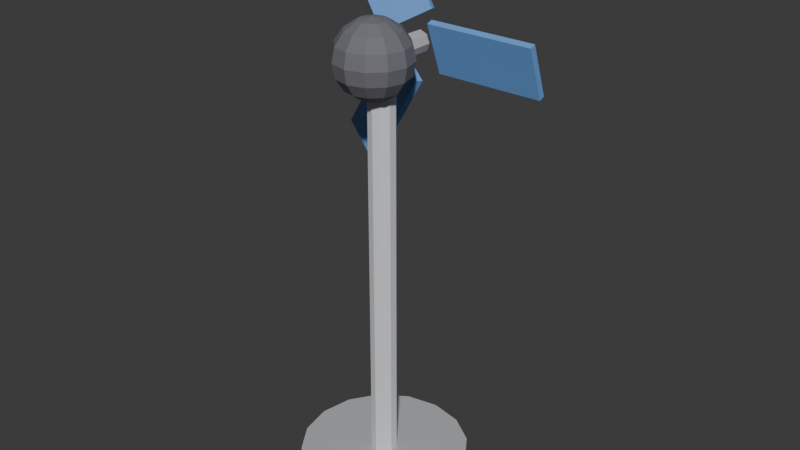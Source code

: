 # Source: ELET_Ventilador_v01.blend  (saved by Blender 4.2.66; exported with 4.5.12 LTS)
import bpy
from mathutils import Matrix  # noqa: F401  (used for matrix-valued properties, if any)

bpy.ops.wm.read_factory_settings(use_empty=True)
scene = bpy.context.scene
scene.name = 'Scene'

# ---- collections
col_collection = bpy.data.collections.new('Collection'); scene.collection.children.link(col_collection)
col_arte_quadrogrande_v01 = bpy.data.collections.new('ARTE_QuadroGrande_v01'); scene.collection.children.link(col_arte_quadrogrande_v01)
col_arte_espelho_v01 = bpy.data.collections.new('ARTE_Espelho_v01'); scene.collection.children.link(col_arte_espelho_v01)
col_arte_poster_v01 = bpy.data.collections.new('ARTE_Poster_v01'); scene.collection.children.link(col_arte_poster_v01)
col_arte_relogiosala_v01 = bpy.data.collections.new('ARTE_RelogioSala_v01'); scene.collection.children.link(col_arte_relogiosala_v01)
col_elet_videogame_v01 = bpy.data.collections.new('ELET_Videogame_v01'); scene.collection.children.link(col_elet_videogame_v01)
col_elet_caixasom_v01 = bpy.data.collections.new('ELET_CaixaSom_v01'); scene.collection.children.link(col_elet_caixasom_v01)
col_elet_notebook_v01 = bpy.data.collections.new('ELET_Notebook_v01'); scene.collection.children.link(col_elet_notebook_v01)
col_elet_ventilador_v01 = bpy.data.collections.new('ELET_Ventilador_v01'); scene.collection.children.link(col_elet_ventilador_v01)

# ---- materials (node trees are filled in below, after node groups)
mat_polyroom_pbr_001 = bpy.data.materials.new('Polyroom_PBR.001')

# ---- material node trees
mat_polyroom_pbr_001.use_nodes = True; mat_polyroom_pbr_001.node_tree.nodes.clear()
_N = mat_polyroom_pbr_001.node_tree.nodes; _L = mat_polyroom_pbr_001.node_tree.links
n0 = _N.new('ShaderNodeBsdfPrincipled'); n0.name = 'Principled BSDF'; n0.location = (0, 0)
n0.inputs[2].default_value = 0.8
n1 = _N.new('ShaderNodeOutputMaterial'); n1.name = 'Material Output'; n1.location = (300, 0)
n2 = _N.new('ShaderNodeVertexColor'); n2.name = 'Color Attribute'; n2.location = (-300, 0)
n2.layer_name = 'Color'
_L.new(n0.outputs[0], n1.inputs[0])
_L.new(n2.outputs[0], n0.inputs[0])
n1.is_active_output = True

# ---- world
world_world = bpy.data.worlds.new('World'); scene.world = world_world
world_world.use_nodes = True; world_world.node_tree.nodes.clear()
_N = world_world.node_tree.nodes; _L = world_world.node_tree.links
n0 = _N.new('ShaderNodeOutputWorld'); n0.name = 'World Output'; n0.location = (300, 300)
n1 = _N.new('ShaderNodeBackground'); n1.name = 'Background'; n1.location = (10, 300)
n1.inputs[0].default_value = (0.05088, 0.05088, 0.05088, 1.0)
_L.new(n1.outputs[0], n0.inputs[0])
n0.is_active_output = True
world_world.color = (0.05088, 0.05088, 0.05088)
world_world.sun_shadow_jitter_overblur = 0.0

# ---- meshes
me_cylinder = bpy.data.meshes.new('Cylinder')
me_cylinder.from_pydata([(0.0, 0.16, 0.0), (0.0, 0.16, 0.04), (0.06123, 0.1478, 0.0), (0.06123, 0.1478, 0.04), (0.1131, 0.1131, 0.0), (0.1131, 0.1131, 0.04), (0.1478, 0.06123, 0.0), (0.1478, 0.06123, 0.04), (0.16, 0.0, 0.0), (0.16, 0.0, 0.04), (0.1478, -0.06123, 0.0), (0.1478, -0.06123, 0.04), (0.1131, -0.1131, 0.0), (0.1131, -0.1131, 0.04), (0.06123, -0.1478, 0.0), (0.06123, -0.1478, 0.04), (0.0, -0.16, 0.0), (0.0, -0.16, 0.04), (-0.06123, -0.1478, 0.0), (-0.06123, -0.1478, 0.04), (-0.1131, -0.1131, 0.0), (-0.1131, -0.1131, 0.04), (-0.1478, -0.06123, 0.0), (-0.1478, -0.06123, 0.04), (-0.16, 0.0, 0.0), (-0.16, 0.0, 0.04), (-0.1478, 0.06123, 0.0), (-0.1478, 0.06123, 0.04), (-0.1131, 0.1131, 0.0), (-0.1131, 0.1131, 0.04), (-0.06123, 0.1478, 0.0), (-0.06123, 0.1478, 0.04), (0.0, 0.025, 0.04), (0.0, 0.025, 0.79), (0.01469, 0.02023, 0.04), (0.01469, 0.02023, 0.79), (0.02378, 0.007725, 0.04), (0.02378, 0.007725, 0.79), (0.02378, -0.007725, 0.04), (0.02378, -0.007725, 0.79), (0.01469, -0.02023, 0.04), (0.01469, -0.02023, 0.79), (0.0, -0.025, 0.04), (0.0, -0.025, 0.79), (-0.01469, -0.02023, 0.04), (-0.01469, -0.02023, 0.79), (-0.02378, -0.007725, 0.04), (-0.02378, -0.007725, 0.79), (-0.02378, 0.007725, 0.04), (-0.02378, 0.007725, 0.79), (-0.01469, 0.02023, 0.04), (-0.01469, 0.02023, 0.79), (0.0, 0.006788, 0.8847), (0.0, 0.0295, 0.8695), (0.01339, 0.003199, 0.8847), (0.02475, 0.02287, 0.8695), (0.03234, 0.03601, 0.8468), (0.035, 0.04062, 0.82), (0.03234, 0.03601, 0.7932), (0.02475, 0.02287, 0.7705), (0.01339, 0.003199, 0.7553), (0.0232, -0.006606, 0.8847), (0.04287, 0.004749, 0.8695), (0.05601, 0.01234, 0.8468), (0.06062, 0.015, 0.82), (0.05601, 0.01234, 0.7932), (0.04287, 0.004749, 0.7705), (0.0232, -0.006606, 0.7553), (0.02679, -0.02, 0.8847), (0.0495, -0.02, 0.8695), (0.06467, -0.02, 0.8468), (0.07, -0.02, 0.82), (0.06467, -0.02, 0.7932), (0.0495, -0.02, 0.7705), (0.02679, -0.02, 0.7553), (0.0232, -0.03339, 0.8847), (0.04287, -0.04475, 0.8695), (0.05601, -0.05234, 0.8468), (0.06062, -0.055, 0.82), (0.05601, -0.05234, 0.7932), (0.04287, -0.04475, 0.7705), (0.0232, -0.03339, 0.7553), (0.01339, -0.0432, 0.8847), (0.02475, -0.06287, 0.8695), (0.03234, -0.07601, 0.8468), (0.035, -0.08062, 0.82), (0.03234, -0.07601, 0.7932), (0.02475, -0.06287, 0.7705), (0.01339, -0.0432, 0.7553), (-9.313e-10, -0.04679, 0.8847), (0.0, -0.0695, 0.8695), (-1.863e-09, -0.08467, 0.8468), (0.0, -0.09, 0.82), (-1.863e-09, -0.08467, 0.7932), (0.0, -0.0695, 0.7705), (-9.313e-10, -0.04679, 0.7553), (-0.01339, -0.0432, 0.8847), (-0.02475, -0.06287, 0.8695), (-0.03234, -0.07601, 0.8468), (-0.035, -0.08062, 0.82), (-0.03234, -0.07601, 0.7932), (-0.02475, -0.06287, 0.7705), (-0.01339, -0.0432, 0.7553), (0.0, -0.02, 0.89), (-0.0232, -0.03339, 0.8847), (-0.04287, -0.04475, 0.8695), (-0.05601, -0.05234, 0.8468), (-0.06062, -0.055, 0.82), (-0.05601, -0.05234, 0.7932), (-0.04287, -0.04475, 0.7705), (-0.0232, -0.03339, 0.7553), (0.0, -0.02, 0.75), (-0.02679, -0.02, 0.8847), (-0.0495, -0.02, 0.8695), (-0.06467, -0.02, 0.8468), (-0.07, -0.02, 0.82), (-0.06467, -0.02, 0.7932), (-0.0495, -0.02, 0.7705), (-0.02679, -0.02, 0.7553), (-0.0232, -0.006606, 0.8847), (-0.04287, 0.004749, 0.8695), (-0.05601, 0.01234, 0.8468), (-0.06062, 0.015, 0.82), (-0.05601, 0.01234, 0.7932), (-0.04287, 0.004749, 0.7705), (-0.0232, -0.006606, 0.7553), (-0.01339, 0.003199, 0.8847), (-0.02475, 0.02287, 0.8695), (-0.03234, 0.03601, 0.8468), (-0.035, 0.04062, 0.82), (-0.03234, 0.03601, 0.7932), (-0.02475, 0.02287, 0.7705), (-0.01339, 0.003199, 0.7553), (0.0, 0.04467, 0.8468), (0.0, 0.05, 0.82), (0.0, 0.04467, 0.7932), (1.863e-09, 0.0295, 0.7705), (9.313e-10, 0.006788, 0.7553), (0.0, 0.1, 0.84), (0.0, 0.0, 0.84), (0.01414, 0.1, 0.8341), (0.01414, 0.0, 0.8341), (0.02, 0.1, 0.82), (0.02, 0.0, 0.82), (0.01414, 0.1, 0.8059), (0.01414, 0.0, 0.8059), (0.0, 0.1, 0.8), (0.0, 0.0, 0.8), (-0.01414, 0.1, 0.8059), (-0.01414, 0.0, 0.8059), (-0.02, 0.1, 0.82), (-0.02, 0.0, 0.82), (-0.01414, 0.1, 0.8341), (-0.01414, 0.0, 0.8341), (0.04, 0.1015, 0.771), (0.04, 0.06722, 0.8649), (0.04, 0.1128, 0.7751), (0.04, 0.07849, 0.869), (0.24, 0.1015, 0.771), (0.24, 0.06722, 0.8649), (0.24, 0.1128, 0.7751), (0.24, 0.07849, 0.869), (0.02246, 0.1015, 0.8792), (-0.05889, 0.06722, 0.8322), (0.01889, 0.1128, 0.8771), (-0.06246, 0.07849, 0.8301), (-0.07754, 0.1015, 1.052), (-0.1589, 0.06722, 1.005), (-0.08111, 0.1128, 1.05), (-0.1625, 0.07849, 1.003), (-0.06246, 0.1015, 0.8099), (0.01889, 0.06722, 0.7629), (-0.05889, 0.1128, 0.8078), (0.02246, 0.07849, 0.7608), (-0.1625, 0.1015, 0.6367), (-0.08111, 0.06722, 0.5897), (-0.1589, 0.1128, 0.6346), (-0.07754, 0.07849, 0.5876)], [], [(0, 1, 3, 2), (2, 3, 5, 4), (4, 5, 7, 6), (6, 7, 9, 8), (8, 9, 11, 10), (10, 11, 13, 12), (12, 13, 15, 14), (14, 15, 17, 16), (16, 17, 19, 18), (18, 19, 21, 20), (20, 21, 23, 22), (22, 23, 25, 24), (24, 25, 27, 26), (26, 27, 29, 28), (3, 1, 31, 29, 27, 25, 23, 21, 19, 17, 15, 13, 11, 9, 7, 5), (28, 29, 31, 30), (30, 31, 1, 0), (0, 2, 4, 6, 8, 10, 12, 14, 16, 18, 20, 22, 24, 26, 28, 30), (32, 33, 35, 34), (34, 35, 37, 36), (36, 37, 39, 38), (38, 39, 41, 40), (40, 41, 43, 42), (42, 43, 45, 44), (44, 45, 47, 46), (46, 47, 49, 48), (35, 33, 51, 49, 47, 45, 43, 41, 39, 37), (48, 49, 51, 50), (50, 51, 33, 32), (32, 34, 36, 38, 40, 42, 44, 46, 48, 50), (134, 133, 56, 57), (53, 52, 54, 55), (137, 136, 59, 60), (135, 134, 57, 58), (133, 53, 55, 56), (52, 103, 54), (111, 137, 60), (136, 135, 58, 59), (60, 59, 66, 67), (58, 57, 64, 65), (56, 55, 62, 63), (54, 103, 61), (111, 60, 67), (59, 58, 65, 66), (57, 56, 63, 64), (55, 54, 61, 62), (61, 103, 68), (111, 67, 74), (66, 65, 72, 73), (64, 63, 70, 71), (62, 61, 68, 69), (67, 66, 73, 74), (65, 64, 71, 72), (63, 62, 69, 70), (73, 72, 79, 80), (71, 70, 77, 78), (69, 68, 75, 76), (74, 73, 80, 81), (72, 71, 78, 79), (70, 69, 76, 77), (68, 103, 75), (111, 74, 81), (81, 80, 87, 88), (79, 78, 85, 86), (77, 76, 83, 84), (75, 103, 82), (111, 81, 88), (80, 79, 86, 87), (78, 77, 84, 85), (76, 75, 82, 83), (86, 85, 92, 93), (84, 83, 90, 91), (82, 103, 89), (111, 88, 95), (87, 86, 93, 94), (85, 84, 91, 92), (83, 82, 89, 90), (88, 87, 94, 95), (111, 95, 102), (94, 93, 100, 101), (92, 91, 98, 99), (90, 89, 96, 97), (95, 94, 101, 102), (93, 92, 99, 100), (91, 90, 97, 98), (89, 103, 96), (99, 98, 106, 107), (97, 96, 104, 105), (102, 101, 109, 110), (100, 99, 107, 108), (98, 97, 105, 106), (96, 103, 104), (111, 102, 110), (101, 100, 108, 109), (110, 109, 117, 118), (108, 107, 115, 116), (106, 105, 113, 114), (104, 103, 112), (111, 110, 118), (109, 108, 116, 117), (107, 106, 114, 115), (105, 104, 112, 113), (114, 113, 120, 121), (112, 103, 119), (111, 118, 125), (117, 116, 123, 124), (115, 114, 121, 122), (113, 112, 119, 120), (118, 117, 124, 125), (116, 115, 122, 123), (111, 125, 132), (124, 123, 130, 131), (122, 121, 128, 129), (120, 119, 126, 127), (125, 124, 131, 132), (123, 122, 129, 130), (121, 120, 127, 128), (119, 103, 126), (127, 126, 52, 53), (132, 131, 136, 137), (130, 129, 134, 135), (128, 127, 53, 133), (126, 103, 52), (111, 132, 137), (131, 130, 135, 136), (129, 128, 133, 134), (138, 139, 141, 140), (140, 141, 143, 142), (142, 143, 145, 144), (144, 145, 147, 146), (146, 147, 149, 148), (148, 149, 151, 150), (141, 139, 153, 151, 149, 147, 145, 143), (150, 151, 153, 152), (152, 153, 139, 138), (138, 140, 142, 144, 146, 148, 150, 152), (154, 155, 157, 156), (156, 157, 161, 160), (160, 161, 159, 158), (158, 159, 155, 154), (156, 160, 158, 154), (161, 157, 155, 159), (162, 163, 165, 164), (164, 165, 169, 168), (168, 169, 167, 166), (166, 167, 163, 162), (164, 168, 166, 162), (169, 165, 163, 167), (170, 171, 173, 172), (172, 173, 177, 176), (176, 177, 175, 174), (174, 175, 171, 170), (172, 176, 174, 170), (177, 173, 171, 175)])
_uv = me_cylinder.uv_layers.new(name='UVMap')
_uv.uv.foreach_set('vector', [0.3119, 0.7496, 0.2669, 0.7496, 0.2669, 0.6807, 0.3119, 0.6807, 0.3119, 0.6807, 0.2669, 0.6807, 0.2669, 0.6223, 0.3119, 0.6223, 0.3745, 0.8769, 0.3295, 0.8769, 0.3295, 0.8185, 0.3745, 0.8185, 0.3745, 0.8185, 0.3295, 0.8185, 0.3295, 0.7496, 0.3745, 0.7496, 0.3745, 0.7496, 0.3295, 0.7496, 0.3295, 0.6807, 0.3745, 0.6807, 0.3745, 0.6807, 0.3295, 0.6807, 0.3295, 0.6223, 0.3745, 0.6223, 0.4372, 0.8769, 0.3922, 0.8769, 0.3922, 0.8185, 0.4372, 0.8185, 0.4372, 0.8185, 0.3922, 0.8185, 0.3922, 0.7496, 0.4372, 0.7496, 0.4372, 0.7496, 0.3922, 0.7496, 0.3922, 0.6807, 0.4372, 0.6807, 0.4372, 0.6807, 0.3922, 0.6807, 0.3922, 0.6223, 0.4372, 0.6223, 0.4998, 0.8769, 0.4548, 0.8769, 0.4548, 0.8185, 0.4998, 0.8185, 0.4998, 0.8185, 0.4548, 0.8185, 0.4548, 0.7496, 0.4998, 0.7496, 0.4998, 0.7496, 0.4548, 0.7496, 0.4548, 0.6807, 0.4998, 0.6807, 0.4998, 0.6807, 0.4548, 0.6807, 0.4548, 0.6223, 0.4998, 0.6223, 0.335, 0.08538, 0.3619, 0.1503, 0.3619, 0.2205, 0.335, 0.2854, 0.2854, 0.3351, 0.2205, 0.3619, 0.1502, 0.3619, 0.08536, 0.3351, 0.0357, 0.2854, 0.008823, 0.2205, 0.008823, 0.1503, 0.0357, 0.08536, 0.08536, 0.0357, 0.1502, 0.008823, 0.2205, 0.008828, 0.2854, 0.03571, 0.3119, 0.8769, 0.2669, 0.8769, 0.2669, 0.8185, 0.3119, 0.8185, 0.3119, 0.8185, 0.2669, 0.8185, 0.2669, 0.7496, 0.3119, 0.7496, 0.7326, 0.1503, 0.7326, 0.2205, 0.7057, 0.2854, 0.6561, 0.3351, 0.5912, 0.3619, 0.5209, 0.3619, 0.4561, 0.3351, 0.4064, 0.2854, 0.3795, 0.2205, 0.3795, 0.1503, 0.4064, 0.08536, 0.4561, 0.0357, 0.5209, 0.008823, 0.5912, 0.008828, 0.6561, 0.03571, 0.7057, 0.08538, 0.8931, 0.8527, 0.8931, 0.008823, 0.9096, 0.008823, 0.9096, 0.8527, 0.7502, 0.8527, 0.7502, 0.008823, 0.7643, 0.008823, 0.7643, 0.8527, 0.7643, 0.8527, 0.7643, 0.008823, 0.7817, 0.008823, 0.7817, 0.8527, 0.7817, 0.8527, 0.7817, 0.008823, 0.7958, 0.008823, 0.7958, 0.8527, 0.9273, 0.8527, 0.9273, 0.008823, 0.9438, 0.008823, 0.9438, 0.8527, 0.9438, 0.8527, 0.9438, 0.008823, 0.9603, 0.008823, 0.9603, 0.8527, 0.8134, 0.8527, 0.8134, 0.008823, 0.8275, 0.008823, 0.8275, 0.8527, 0.8275, 0.8527, 0.8275, 0.008823, 0.8448, 0.008823, 0.8448, 0.8527, 0.5442, 0.8765, 0.5608, 0.8819, 0.571, 0.896, 0.571, 0.9133, 0.5608, 0.9274, 0.5442, 0.9328, 0.5277, 0.9274, 0.5175, 0.9133, 0.5175, 0.896, 0.5277, 0.8819, 0.8448, 0.8527, 0.8448, 0.008823, 0.8589, 0.008823, 0.8589, 0.8527, 0.8766, 0.8527, 0.8766, 0.008823, 0.8931, 0.008823, 0.8931, 0.8527, 0.3102, 0.8999, 0.3204, 0.9139, 0.3204, 0.9313, 0.3102, 0.9454, 0.2936, 0.9508, 0.2771, 0.9454, 0.2669, 0.9313, 0.2669, 0.9139, 0.2771, 0.8999, 0.2936, 0.8945, 0.6821, 0.678, 0.6821, 0.6478, 0.7185, 0.6478, 0.7215, 0.678, 0.1379, 0.8105, 0.1622, 0.817, 0.1622, 0.8326, 0.1379, 0.8393, 0.6001, 0.7974, 0.6251, 0.7907, 0.6251, 0.8195, 0.6001, 0.813, 0.6821, 0.7081, 0.6821, 0.678, 0.7215, 0.678, 0.7185, 0.7081, 0.6821, 0.6478, 0.6821, 0.6223, 0.7099, 0.6223, 0.7185, 0.6478, 0.1622, 0.817, 0.1912, 0.8248, 0.1622, 0.8326, 0.5709, 0.8052, 0.6001, 0.7974, 0.6001, 0.813, 0.6821, 0.7336, 0.6821, 0.7081, 0.7185, 0.7081, 0.7099, 0.7336, 0.6001, 0.813, 0.6251, 0.8195, 0.6106, 0.8445, 0.5923, 0.8265, 0.2237, 0.7483, 0.1935, 0.7535, 0.1935, 0.7247, 0.2237, 0.7217, 0.1634, 0.7483, 0.1379, 0.7335, 0.1379, 0.7131, 0.1634, 0.7217, 0.1622, 0.8326, 0.1912, 0.8248, 0.17, 0.8462, 0.5709, 0.8052, 0.6001, 0.813, 0.5923, 0.8265, 0.2492, 0.7335, 0.2237, 0.7483, 0.2237, 0.7217, 0.2492, 0.7131, 0.1935, 0.7535, 0.1634, 0.7483, 0.1634, 0.7217, 0.1935, 0.7247, 0.1379, 0.8393, 0.1622, 0.8326, 0.17, 0.8462, 0.1523, 0.8643, 0.17, 0.8462, 0.1912, 0.8248, 0.1835, 0.854, 0.5709, 0.8052, 0.5923, 0.8265, 0.5788, 0.8343, 0.2492, 0.7131, 0.2237, 0.7217, 0.2237, 0.6853, 0.2492, 0.6853, 0.1935, 0.7247, 0.1634, 0.7217, 0.1634, 0.6853, 0.1935, 0.6853, 0.1523, 0.8643, 0.17, 0.8462, 0.1835, 0.854, 0.1772, 0.8787, 0.5923, 0.8265, 0.6106, 0.8445, 0.5857, 0.8589, 0.5788, 0.8343, 0.2237, 0.7217, 0.1935, 0.7247, 0.1935, 0.6853, 0.2237, 0.6853, 0.1634, 0.7217, 0.1379, 0.7131, 0.1379, 0.6853, 0.1634, 0.6853, 0.2492, 0.6853, 0.2237, 0.6853, 0.2237, 0.6489, 0.2492, 0.6574, 0.1935, 0.6853, 0.1634, 0.6853, 0.1634, 0.6489, 0.1935, 0.6459, 0.1772, 0.8787, 0.1835, 0.854, 0.1991, 0.854, 0.206, 0.8787, 0.5788, 0.8343, 0.5857, 0.8589, 0.5569, 0.8589, 0.5632, 0.8343, 0.2237, 0.6853, 0.1935, 0.6853, 0.1935, 0.6459, 0.2237, 0.6489, 0.1634, 0.6853, 0.1379, 0.6853, 0.1379, 0.6574, 0.1634, 0.6489, 0.1835, 0.854, 0.1912, 0.8248, 0.1991, 0.854, 0.5709, 0.8052, 0.5788, 0.8343, 0.5632, 0.8343, 0.5632, 0.8343, 0.5569, 0.8589, 0.5319, 0.8445, 0.5497, 0.8265, 0.5227, 0.7081, 0.5175, 0.678, 0.5463, 0.678, 0.5493, 0.7081, 0.1634, 0.6489, 0.1379, 0.6574, 0.1379, 0.6371, 0.1634, 0.6223, 0.1991, 0.854, 0.1912, 0.8248, 0.2126, 0.8462, 0.5709, 0.8052, 0.5632, 0.8343, 0.5497, 0.8265, 0.2492, 0.6574, 0.2237, 0.6489, 0.2237, 0.6223, 0.2492, 0.6371, 0.5175, 0.678, 0.5227, 0.6478, 0.5493, 0.6478, 0.5463, 0.678, 0.206, 0.8787, 0.1991, 0.854, 0.2126, 0.8462, 0.231, 0.8643, 0.5493, 0.7081, 0.5463, 0.678, 0.5857, 0.678, 0.5857, 0.7081, 0.5493, 0.6478, 0.5578, 0.6223, 0.5857, 0.6223, 0.5857, 0.6478, 0.2126, 0.8462, 0.1912, 0.8248, 0.2204, 0.8326, 0.5709, 0.8052, 0.5497, 0.8265, 0.5419, 0.813, 0.5578, 0.7336, 0.5493, 0.7081, 0.5857, 0.7081, 0.5857, 0.7336, 0.5463, 0.678, 0.5493, 0.6478, 0.5857, 0.6478, 0.5857, 0.678, 0.231, 0.8643, 0.2126, 0.8462, 0.2204, 0.8326, 0.2454, 0.8393, 0.5497, 0.8265, 0.5319, 0.8445, 0.5175, 0.8195, 0.5419, 0.813, 0.5709, 0.8052, 0.5419, 0.813, 0.5419, 0.7974, 0.5857, 0.7336, 0.5857, 0.7081, 0.6221, 0.7081, 0.6135, 0.7336, 0.5857, 0.678, 0.5857, 0.6478, 0.6221, 0.6478, 0.6251, 0.678, 0.2454, 0.8393, 0.2204, 0.8326, 0.2204, 0.817, 0.2454, 0.8105, 0.5419, 0.813, 0.5175, 0.8195, 0.5175, 0.7907, 0.5419, 0.7974, 0.5857, 0.7081, 0.5857, 0.678, 0.6251, 0.678, 0.6221, 0.7081, 0.5857, 0.6478, 0.5857, 0.6223, 0.6135, 0.6223, 0.6221, 0.6478, 0.2204, 0.8326, 0.1912, 0.8248, 0.2204, 0.817, 0.06451, 0.7587, 0.03437, 0.7535, 0.03437, 0.7269, 0.06451, 0.7299, 0.2454, 0.8105, 0.2204, 0.817, 0.2126, 0.8035, 0.231, 0.7855, 0.5419, 0.7974, 0.5175, 0.7907, 0.5319, 0.7657, 0.5497, 0.7839, 0.09465, 0.7535, 0.06451, 0.7587, 0.06451, 0.7299, 0.09465, 0.7269, 0.03437, 0.7535, 0.008823, 0.7387, 0.008823, 0.7183, 0.03437, 0.7269, 0.2204, 0.817, 0.1912, 0.8248, 0.2126, 0.8035, 0.5709, 0.8052, 0.5419, 0.7974, 0.5497, 0.7839, 0.1202, 0.7387, 0.09465, 0.7535, 0.09465, 0.7269, 0.1202, 0.7183, 0.5497, 0.7839, 0.5319, 0.7657, 0.5569, 0.7513, 0.5632, 0.7761, 0.09465, 0.7269, 0.06451, 0.7299, 0.06451, 0.6905, 0.09465, 0.6905, 0.03437, 0.7269, 0.008823, 0.7183, 0.008823, 0.6905, 0.03437, 0.6905, 0.2126, 0.8035, 0.1912, 0.8248, 0.1991, 0.7957, 0.5709, 0.8052, 0.5497, 0.7839, 0.5632, 0.7761, 0.1202, 0.7183, 0.09465, 0.7269, 0.09465, 0.6905, 0.1202, 0.6905, 0.06451, 0.7299, 0.03437, 0.7269, 0.03437, 0.6905, 0.06451, 0.6905, 0.231, 0.7855, 0.2126, 0.8035, 0.1991, 0.7957, 0.2061, 0.7711, 0.03437, 0.6905, 0.008823, 0.6905, 0.008823, 0.6626, 0.03437, 0.6541, 0.1991, 0.7957, 0.1912, 0.8248, 0.1835, 0.7957, 0.5709, 0.8052, 0.5632, 0.7761, 0.5788, 0.7761, 0.1202, 0.6905, 0.09465, 0.6905, 0.09465, 0.6541, 0.1202, 0.6626, 0.06451, 0.6905, 0.03437, 0.6905, 0.03437, 0.6541, 0.06451, 0.6511, 0.2061, 0.7711, 0.1991, 0.7957, 0.1835, 0.7957, 0.1772, 0.7711, 0.5632, 0.7761, 0.5569, 0.7513, 0.5857, 0.7513, 0.5788, 0.7761, 0.09465, 0.6905, 0.06451, 0.6905, 0.06451, 0.6511, 0.09465, 0.6541, 0.5709, 0.8052, 0.5788, 0.7761, 0.5923, 0.7839, 0.1202, 0.6626, 0.09465, 0.6541, 0.09465, 0.6275, 0.1202, 0.6422, 0.06451, 0.6511, 0.03437, 0.6541, 0.03437, 0.6275, 0.06451, 0.6223, 0.1772, 0.7711, 0.1835, 0.7957, 0.17, 0.8035, 0.1523, 0.7855, 0.5788, 0.7761, 0.5857, 0.7513, 0.6106, 0.7657, 0.5923, 0.7839, 0.09465, 0.6541, 0.06451, 0.6511, 0.06451, 0.6223, 0.09465, 0.6275, 0.03437, 0.6541, 0.008823, 0.6626, 0.008823, 0.6422, 0.03437, 0.6275, 0.1835, 0.7957, 0.1912, 0.8248, 0.17, 0.8035, 0.1523, 0.7855, 0.17, 0.8035, 0.1622, 0.817, 0.1379, 0.8105, 0.5923, 0.7839, 0.6106, 0.7657, 0.6251, 0.7907, 0.6001, 0.7974, 0.6457, 0.7081, 0.6427, 0.678, 0.6821, 0.678, 0.6821, 0.7081, 0.6457, 0.6478, 0.6543, 0.6223, 0.6821, 0.6223, 0.6821, 0.6478, 0.17, 0.8035, 0.1912, 0.8248, 0.1622, 0.817, 0.5709, 0.8052, 0.5923, 0.7839, 0.6001, 0.7974, 0.6543, 0.7336, 0.6457, 0.7081, 0.6821, 0.7081, 0.6821, 0.7336, 0.6427, 0.678, 0.6457, 0.6478, 0.6821, 0.6478, 0.6821, 0.678, 0.7662, 0.8703, 0.7662, 0.9828, 0.7502, 0.9829, 0.7502, 0.8704, 0.8766, 0.9828, 0.8766, 0.8703, 0.8925, 0.8703, 0.8925, 0.9828, 0.8925, 0.9828, 0.8925, 0.8703, 0.9084, 0.8703, 0.9084, 0.9828, 0.8452, 0.8703, 0.8452, 0.9828, 0.8293, 0.9829, 0.8293, 0.8704, 0.8293, 0.8704, 0.8293, 0.9829, 0.8134, 0.9828, 0.8134, 0.8703, 0.9591, 0.8703, 0.9591, 0.9828, 0.9432, 0.9828, 0.9432, 0.8703, 0.3674, 0.8945, 0.3796, 0.9067, 0.3796, 0.9239, 0.3674, 0.9361, 0.3502, 0.9361, 0.338, 0.9239, 0.338, 0.9067, 0.3502, 0.8945, 0.9432, 0.8703, 0.9432, 0.9828, 0.9273, 0.9828, 0.9273, 0.8703, 0.7821, 0.8704, 0.7821, 0.9829, 0.7662, 0.9828, 0.7662, 0.8703, 0.4964, 0.9067, 0.4964, 0.9239, 0.4842, 0.9361, 0.467, 0.9361, 0.4548, 0.9239, 0.4548, 0.9067, 0.467, 0.8945, 0.4842, 0.8945, 0.5886, 0.989, 0.5886, 0.8765, 0.6021, 0.8765, 0.6021, 0.989, 0.6086, 0.6046, 0.5029, 0.6046, 0.5029, 0.3796, 0.6086, 0.3796, 0.1067, 0.8888, 0.1067, 0.7763, 0.1202, 0.7763, 0.1202, 0.8888, 0.7319, 0.6046, 0.6262, 0.6046, 0.6262, 0.3796, 0.7319, 0.3796, 0.6427, 0.9763, 0.6427, 0.7513, 0.6555, 0.7513, 0.6555, 0.9763, 0.7215, 0.7513, 0.7215, 0.9763, 0.7087, 0.9763, 0.7087, 0.7513, 0.9912, 0.1289, 0.9912, 0.2286, 0.978, 0.2272, 0.978, 0.1275, 0.3612, 0.6046, 0.2555, 0.6046, 0.2555, 0.3796, 0.3612, 0.3796, 0.9912, 0.2462, 0.9912, 0.3459, 0.978, 0.3473, 0.978, 0.2476, 0.008823, 0.3796, 0.1145, 0.3796, 0.1145, 0.6046, 0.008823, 0.6046, 0.008823, 0.9735, 0.008823, 0.7786, 0.02151, 0.7763, 0.02151, 0.9712, 0.6911, 0.7536, 0.6911, 0.9485, 0.6784, 0.9462, 0.6784, 0.7513, 0.9899, 0.8716, 0.9899, 0.9714, 0.9767, 0.97, 0.9767, 0.8703, 0.3795, 0.3796, 0.4852, 0.3796, 0.4852, 0.6046, 0.3795, 0.6046, 0.9912, 0.008823, 0.9912, 0.1085, 0.978, 0.1099, 0.978, 0.01016, 0.2379, 0.6046, 0.1322, 0.6046, 0.1322, 0.3796, 0.2379, 0.3796, 0.05184, 0.7786, 0.05184, 0.9735, 0.03915, 0.9712, 0.03915, 0.7763, 0.06948, 0.9735, 0.06948, 0.7786, 0.08217, 0.7763, 0.08217, 0.9712])
_ca = me_cylinder.color_attributes.new('Color', 'FLOAT_COLOR', 'POINT')
_ca.data.foreach_set('color', [0.45, 0.46, 0.48, 1.0, 0.45, 0.46, 0.48, 1.0, 0.45, 0.46, 0.48, 1.0, 0.45, 0.46, 0.48, 1.0, 0.45, 0.46, 0.48, 1.0, 0.45, 0.46, 0.48, 1.0, 0.45, 0.46, 0.48, 1.0, 0.45, 0.46, 0.48, 1.0, 0.45, 0.46, 0.48, 1.0, 0.45, 0.46, 0.48, 1.0, 0.45, 0.46, 0.48, 1.0, 0.45, 0.46, 0.48, 1.0, 0.45, 0.46, 0.48, 1.0, 0.45, 0.46, 0.48, 1.0, 0.45, 0.46, 0.48, 1.0, 0.45, 0.46, 0.48, 1.0, 0.45, 0.46, 0.48, 1.0, 0.45, 0.46, 0.48, 1.0, 0.45, 0.46, 0.48, 1.0, 0.45, 0.46, 0.48, 1.0, 0.45, 0.46, 0.48, 1.0, 0.45, 0.46, 0.48, 1.0, 0.45, 0.46, 0.48, 1.0, 0.45, 0.46, 0.48, 1.0, 0.45, 0.46, 0.48, 1.0, 0.45, 0.46, 0.48, 1.0, 0.45, 0.46, 0.48, 1.0, 0.45, 0.46, 0.48, 1.0, 0.45, 0.46, 0.48, 1.0, 0.45, 0.46, 0.48, 1.0, 0.45, 0.46, 0.48, 1.0, 0.45, 0.46, 0.48, 1.0, 0.7, 0.71, 0.73, 1.0, 0.7, 0.71, 0.73, 1.0, 0.7, 0.71, 0.73, 1.0, 0.7, 0.71, 0.73, 1.0, 0.7, 0.71, 0.73, 1.0, 0.7, 0.71, 0.73, 1.0, 0.7, 0.71, 0.73, 1.0, 0.7, 0.71, 0.73, 1.0, 0.7, 0.71, 0.73, 1.0, 0.7, 0.71, 0.73, 1.0, 0.7, 0.71, 0.73, 1.0, 0.7, 0.71, 0.73, 1.0, 0.7, 0.71, 0.73, 1.0, 0.7, 0.71, 0.73, 1.0, 0.7, 0.71, 0.73, 1.0, 0.7, 0.71, 0.73, 1.0, 0.7, 0.71, 0.73, 1.0, 0.7, 0.71, 0.73, 1.0, 0.7, 0.71, 0.73, 1.0, 0.7, 0.71, 0.73, 1.0, 0.16, 0.16, 0.18, 1.0, 0.16, 0.16, 0.18, 1.0, 0.16, 0.16, 0.18, 1.0, 0.16, 0.16, 0.18, 1.0, 0.16, 0.16, 0.18, 1.0, 0.16, 0.16, 0.18, 1.0, 0.16, 0.16, 0.18, 1.0, 0.16, 0.16, 0.18, 1.0, 0.16, 0.16, 0.18, 1.0, 0.16, 0.16, 0.18, 1.0, 0.16, 0.16, 0.18, 1.0, 0.16, 0.16, 0.18, 1.0, 0.16, 0.16, 0.18, 1.0, 0.16, 0.16, 0.18, 1.0, 0.16, 0.16, 0.18, 1.0, 0.16, 0.16, 0.18, 1.0, 0.16, 0.16, 0.18, 1.0, 0.16, 0.16, 0.18, 1.0, 0.16, 0.16, 0.18, 1.0, 0.16, 0.16, 0.18, 1.0, 0.16, 0.16, 0.18, 1.0, 0.16, 0.16, 0.18, 1.0, 0.16, 0.16, 0.18, 1.0, 0.16, 0.16, 0.18, 1.0, 0.16, 0.16, 0.18, 1.0, 0.16, 0.16, 0.18, 1.0, 0.16, 0.16, 0.18, 1.0, 0.16, 0.16, 0.18, 1.0, 0.16, 0.16, 0.18, 1.0, 0.16, 0.16, 0.18, 1.0, 0.16, 0.16, 0.18, 1.0, 0.16, 0.16, 0.18, 1.0, 0.16, 0.16, 0.18, 1.0, 0.16, 0.16, 0.18, 1.0, 0.16, 0.16, 0.18, 1.0, 0.16, 0.16, 0.18, 1.0, 0.16, 0.16, 0.18, 1.0, 0.16, 0.16, 0.18, 1.0, 0.16, 0.16, 0.18, 1.0, 0.16, 0.16, 0.18, 1.0, 0.16, 0.16, 0.18, 1.0, 0.16, 0.16, 0.18, 1.0, 0.16, 0.16, 0.18, 1.0, 0.16, 0.16, 0.18, 1.0, 0.16, 0.16, 0.18, 1.0, 0.16, 0.16, 0.18, 1.0, 0.16, 0.16, 0.18, 1.0, 0.16, 0.16, 0.18, 1.0, 0.16, 0.16, 0.18, 1.0, 0.16, 0.16, 0.18, 1.0, 0.16, 0.16, 0.18, 1.0, 0.16, 0.16, 0.18, 1.0, 0.16, 0.16, 0.18, 1.0, 0.16, 0.16, 0.18, 1.0, 0.16, 0.16, 0.18, 1.0, 0.16, 0.16, 0.18, 1.0, 0.16, 0.16, 0.18, 1.0, 0.16, 0.16, 0.18, 1.0, 0.16, 0.16, 0.18, 1.0, 0.16, 0.16, 0.18, 1.0, 0.16, 0.16, 0.18, 1.0, 0.16, 0.16, 0.18, 1.0, 0.16, 0.16, 0.18, 1.0, 0.16, 0.16, 0.18, 1.0, 0.16, 0.16, 0.18, 1.0, 0.16, 0.16, 0.18, 1.0, 0.16, 0.16, 0.18, 1.0, 0.16, 0.16, 0.18, 1.0, 0.16, 0.16, 0.18, 1.0, 0.16, 0.16, 0.18, 1.0, 0.16, 0.16, 0.18, 1.0, 0.16, 0.16, 0.18, 1.0, 0.16, 0.16, 0.18, 1.0, 0.16, 0.16, 0.18, 1.0, 0.16, 0.16, 0.18, 1.0, 0.16, 0.16, 0.18, 1.0, 0.16, 0.16, 0.18, 1.0, 0.16, 0.16, 0.18, 1.0, 0.16, 0.16, 0.18, 1.0, 0.16, 0.16, 0.18, 1.0, 0.16, 0.16, 0.18, 1.0, 0.16, 0.16, 0.18, 1.0, 0.16, 0.16, 0.18, 1.0, 0.16, 0.16, 0.18, 1.0, 0.16, 0.16, 0.18, 1.0, 0.16, 0.16, 0.18, 1.0, 0.45, 0.46, 0.48, 1.0, 0.45, 0.46, 0.48, 1.0, 0.45, 0.46, 0.48, 1.0, 0.45, 0.46, 0.48, 1.0, 0.45, 0.46, 0.48, 1.0, 0.45, 0.46, 0.48, 1.0, 0.45, 0.46, 0.48, 1.0, 0.45, 0.46, 0.48, 1.0, 0.45, 0.46, 0.48, 1.0, 0.45, 0.46, 0.48, 1.0, 0.45, 0.46, 0.48, 1.0, 0.45, 0.46, 0.48, 1.0, 0.45, 0.46, 0.48, 1.0, 0.45, 0.46, 0.48, 1.0, 0.45, 0.46, 0.48, 1.0, 0.45, 0.46, 0.48, 1.0, 0.15, 0.35, 0.75, 1.0, 0.15, 0.35, 0.75, 1.0, 0.15, 0.35, 0.75, 1.0, 0.15, 0.35, 0.75, 1.0, 0.15, 0.35, 0.75, 1.0, 0.15, 0.35, 0.75, 1.0, 0.15, 0.35, 0.75, 1.0, 0.15, 0.35, 0.75, 1.0, 0.15, 0.35, 0.75, 1.0, 0.15, 0.35, 0.75, 1.0, 0.15, 0.35, 0.75, 1.0, 0.15, 0.35, 0.75, 1.0, 0.15, 0.35, 0.75, 1.0, 0.15, 0.35, 0.75, 1.0, 0.15, 0.35, 0.75, 1.0, 0.15, 0.35, 0.75, 1.0, 0.15, 0.35, 0.75, 1.0, 0.15, 0.35, 0.75, 1.0, 0.15, 0.35, 0.75, 1.0, 0.15, 0.35, 0.75, 1.0, 0.15, 0.35, 0.75, 1.0, 0.15, 0.35, 0.75, 1.0, 0.15, 0.35, 0.75, 1.0, 0.15, 0.35, 0.75, 1.0])
me_cylinder.materials.append(mat_polyroom_pbr_001)
me_cylinder.update()

# ---- objects
ob_elet_ventilador_v01 = bpy.data.objects.new('ELET_Ventilador_v01', me_cylinder)

# ---- transforms, parenting, visibility, modifiers, constraints
ob_elet_ventilador_v01.location = (0.0, 0.0, 0.0)

# ---- collection membership
col_elet_ventilador_v01.objects.link(ob_elet_ventilador_v01)

# ---- scene / render settings (as saved in the file)
scene.frame_start = 1; scene.frame_end = 250; scene.frame_set(1)
scene.render.engine = 'BLENDER_EEVEE_NEXT'
bpy.context.view_layer.update()

# ---- added for rendering (the .blend has no active camera and no usable light): camera, sun
cam_auto = bpy.data.cameras.new('AutoCamera')
cam_auto.lens = 50.0
cam_auto.sensor_width = 36.0
cam_auto.clip_end = 1000.0
ob_auto_camera = bpy.data.objects.new('AutoCamera', cam_auto)
scene.collection.objects.link(ob_auto_camera)
ob_auto_camera.location = (1.12244, -1.30041, 1.39312)
ob_auto_camera.rotation_euler = (1.09748, -7.21219e-08, 0.694738)
scene.camera = ob_auto_camera
light_auto_sun = bpy.data.lights.new('AutoSun', 'SUN')
light_auto_sun.energy = 3.0
light_auto_sun.angle = 0.0523599
ob_auto_sun = bpy.data.objects.new('AutoSun', light_auto_sun)
scene.collection.objects.link(ob_auto_sun)
ob_auto_sun.rotation_euler = (0.872665, 0.174533, 0.523599)
bpy.context.view_layer.update()
